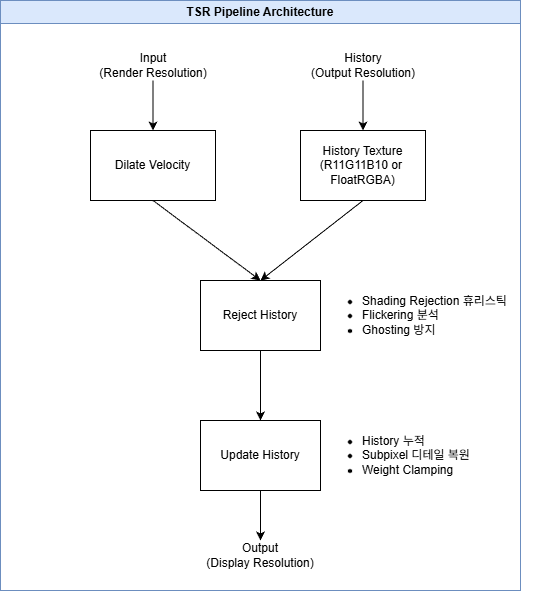

The diagram above was exported from draw.io. Its source (the exported page's mxGraphModel, read from the mxfile embedded in the PNG):
<mxGraphModel dx="1726" dy="1139" grid="0" gridSize="10" guides="1" tooltips="1" connect="1" arrows="1" fold="1" page="0" pageScale="1" pageWidth="850" pageHeight="1100" background="#ffffff" math="0" shadow="0">
  <root>
    <mxCell id="0" />
    <mxCell id="1" parent="0" />
    <mxCell id="3" value="Dilate Velocity" style="rounded=0;whiteSpace=wrap;html=1;" parent="1" vertex="1">
      <mxGeometry x="300" y="340" width="125" height="70" as="geometry" />
    </mxCell>
    <mxCell id="4" value="History Texture&lt;br&gt;(R11G11B10 or&amp;nbsp;&lt;div&gt;FloatRGBA)&lt;/div&gt;" style="rounded=0;whiteSpace=wrap;html=1;" parent="1" vertex="1">
      <mxGeometry x="510" y="340" width="125" height="70" as="geometry" />
    </mxCell>
    <mxCell id="12" style="edgeStyle=none;html=1;entryX=0.5;entryY=0;entryDx=0;entryDy=0;" parent="1" source="5" target="6" edge="1">
      <mxGeometry relative="1" as="geometry" />
    </mxCell>
    <mxCell id="5" value="Reject History" style="rounded=0;whiteSpace=wrap;html=1;" parent="1" vertex="1">
      <mxGeometry x="410" y="490" width="120" height="70" as="geometry" />
    </mxCell>
    <mxCell id="13" style="edgeStyle=none;html=1;entryX=0.5;entryY=0;entryDx=0;entryDy=0;" parent="1" source="6" target="7" edge="1">
      <mxGeometry relative="1" as="geometry" />
    </mxCell>
    <mxCell id="6" value="Update History" style="rounded=0;whiteSpace=wrap;html=1;" parent="1" vertex="1">
      <mxGeometry x="410" y="630" width="120" height="70" as="geometry" />
    </mxCell>
    <mxCell id="7" value="Output &lt;br&gt;(Display Resolution)" style="text;html=1;align=center;verticalAlign=middle;whiteSpace=wrap;rounded=0;" parent="1" vertex="1">
      <mxGeometry x="410" y="750" width="120" height="30" as="geometry" />
    </mxCell>
    <mxCell id="8" value="" style="endArrow=classic;html=1;exitX=0.5;exitY=1;exitDx=0;exitDy=0;entryX=0.5;entryY=0;entryDx=0;entryDy=0;" parent="1" source="3" target="5" edge="1">
      <mxGeometry width="50" height="50" relative="1" as="geometry">
        <mxPoint x="400" y="600" as="sourcePoint" />
        <mxPoint x="450" y="550" as="targetPoint" />
      </mxGeometry>
    </mxCell>
    <mxCell id="9" value="" style="endArrow=classic;html=1;exitX=0.5;exitY=1;exitDx=0;exitDy=0;entryX=0.5;entryY=0;entryDx=0;entryDy=0;" parent="1" source="4" target="5" edge="1">
      <mxGeometry width="50" height="50" relative="1" as="geometry">
        <mxPoint x="330" y="420" as="sourcePoint" />
        <mxPoint x="480" y="500" as="targetPoint" />
      </mxGeometry>
    </mxCell>
    <mxCell id="10" value="&lt;ul&gt;&lt;li&gt;Shading Rejection 휴리스틱&lt;/li&gt;&lt;li&gt;Flickering 분석&lt;/li&gt;&lt;li&gt;Ghosting 방지&lt;/li&gt;&lt;/ul&gt;" style="text;html=1;align=left;verticalAlign=middle;whiteSpace=wrap;rounded=0;" parent="1" vertex="1">
      <mxGeometry x="530" y="490" width="220" height="70" as="geometry" />
    </mxCell>
    <mxCell id="11" value="&lt;ul&gt;&lt;li&gt;History 누적&lt;/li&gt;&lt;li&gt;Subpixel 디테일 복원&lt;/li&gt;&lt;li&gt;Weight Clamping&lt;/li&gt;&lt;/ul&gt;" style="text;html=1;align=left;verticalAlign=middle;whiteSpace=wrap;rounded=0;" parent="1" vertex="1">
      <mxGeometry x="530" y="630" width="220" height="70" as="geometry" />
    </mxCell>
    <mxCell id="17" style="edgeStyle=none;html=1;entryX=0.5;entryY=0;entryDx=0;entryDy=0;" parent="1" source="14" target="3" edge="1">
      <mxGeometry relative="1" as="geometry" />
    </mxCell>
    <mxCell id="14" value="Input&lt;div&gt;(Render Resolution)&lt;/div&gt;" style="text;html=1;align=center;verticalAlign=middle;whiteSpace=wrap;rounded=0;" parent="1" vertex="1">
      <mxGeometry x="303.75" y="260" width="117.5" height="30" as="geometry" />
    </mxCell>
    <mxCell id="16" style="edgeStyle=none;html=1;entryX=0.5;entryY=0;entryDx=0;entryDy=0;" parent="1" source="15" target="4" edge="1">
      <mxGeometry relative="1" as="geometry" />
    </mxCell>
    <mxCell id="15" value="History&lt;br&gt;&lt;div&gt;(Output Resolution)&lt;/div&gt;" style="text;html=1;align=center;verticalAlign=middle;whiteSpace=wrap;rounded=0;" parent="1" vertex="1">
      <mxGeometry x="513.75" y="260" width="117.5" height="30" as="geometry" />
    </mxCell>
    <mxCell id="19" value="&lt;span style=&quot;color: rgb(0, 0, 0);&quot;&gt;TSR Pipeline Architecture&lt;/span&gt;" style="swimlane;whiteSpace=wrap;html=1;fillColor=#dae8fc;strokeColor=#6c8ebf;" parent="1" vertex="1">
      <mxGeometry x="210" y="210" width="520" height="590" as="geometry" />
    </mxCell>
  </root>
</mxGraphModel>